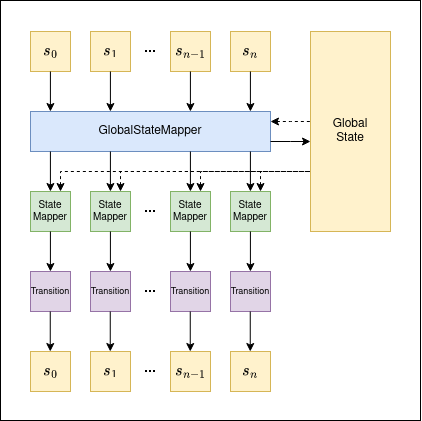

The diagram above was exported from draw.io. Its source (the exported page's mxGraphModel, read from the mxfile embedded in the PNG):
<mxGraphModel dx="1185" dy="631" grid="1" gridSize="10" guides="1" tooltips="1" connect="1" arrows="1" fold="1" page="1" pageScale="1" pageWidth="850" pageHeight="1100" math="1" shadow="0">
  <root>
    <mxCell id="0" />
    <mxCell id="1" parent="0" />
    <mxCell id="YVYFz0EZctCiSySOndIA-55" value="" style="rounded=0;whiteSpace=wrap;html=1;fontSize=14;" vertex="1" parent="1">
      <mxGeometry x="50" y="49" width="420" height="420" as="geometry" />
    </mxCell>
    <mxCell id="-BpngSzFvbR0t0T-C6_8-1" value="`s_0`" style="rounded=0;whiteSpace=wrap;html=1;fontSize=14;fillColor=#fff2cc;strokeColor=#d6b656;" parent="1" vertex="1">
      <mxGeometry x="80" y="80" width="40" height="40" as="geometry" />
    </mxCell>
    <mxCell id="YVYFz0EZctCiSySOndIA-1" value="&lt;div style=&quot;font-size: 14px;&quot;&gt;`s_1`&lt;/div&gt;" style="rounded=0;whiteSpace=wrap;html=1;fontSize=14;fillColor=#fff2cc;strokeColor=#d6b656;" vertex="1" parent="1">
      <mxGeometry x="140" y="80" width="40" height="40" as="geometry" />
    </mxCell>
    <mxCell id="YVYFz0EZctCiSySOndIA-2" value="&lt;div style=&quot;font-size: 14px;&quot;&gt;`s_{n-1}`&lt;/div&gt;" style="rounded=0;whiteSpace=wrap;html=1;fontSize=14;fillColor=#fff2cc;strokeColor=#d6b656;" vertex="1" parent="1">
      <mxGeometry x="220" y="80" width="40" height="40" as="geometry" />
    </mxCell>
    <mxCell id="YVYFz0EZctCiSySOndIA-3" value="&lt;div style=&quot;font-size: 14px;&quot;&gt;`s_{n}`&lt;/div&gt;" style="rounded=0;whiteSpace=wrap;html=1;fontSize=14;fillColor=#fff2cc;strokeColor=#d6b656;" vertex="1" parent="1">
      <mxGeometry x="280" y="80" width="40" height="40" as="geometry" />
    </mxCell>
    <mxCell id="YVYFz0EZctCiSySOndIA-4" value="" style="shape=image;html=1;verticalAlign=top;verticalLabelPosition=bottom;labelBackgroundColor=#ffffff;imageAspect=0;aspect=fixed;image=https://cdn4.iconfinder.com/data/icons/essential-app-1/16/dot-more-menu-hide-128.png;fontSize=14;fillColor=#fff2cc;strokeColor=#d6b656;" vertex="1" parent="1">
      <mxGeometry x="195" y="95" width="10" height="10" as="geometry" />
    </mxCell>
    <mxCell id="YVYFz0EZctCiSySOndIA-7" value="&lt;div style=&quot;font-size: 12px;&quot;&gt;Global&lt;/div&gt;&lt;div style=&quot;font-size: 12px;&quot;&gt;State&lt;br style=&quot;font-size: 12px;&quot;&gt;&lt;/div&gt;" style="rounded=0;whiteSpace=wrap;html=1;fontSize=12;fillColor=#fff2cc;strokeColor=#d6b656;" vertex="1" parent="1">
      <mxGeometry x="360" y="80" width="80" height="200" as="geometry" />
    </mxCell>
    <mxCell id="YVYFz0EZctCiSySOndIA-8" value="GlobalStateMapper" style="rounded=0;whiteSpace=wrap;html=1;fontSize=12;fillColor=#dae8fc;strokeColor=#6c8ebf;" vertex="1" parent="1">
      <mxGeometry x="80" y="160" width="240" height="40" as="geometry" />
    </mxCell>
    <mxCell id="YVYFz0EZctCiSySOndIA-10" value="&lt;div style=&quot;font-size: 10px;&quot;&gt;State&lt;/div&gt;&lt;div style=&quot;font-size: 10px;&quot;&gt;Mapper&lt;br style=&quot;font-size: 10px;&quot;&gt;&lt;/div&gt;" style="rounded=0;whiteSpace=wrap;html=1;fontSize=10;fillColor=#d5e8d4;strokeColor=#82b366;" vertex="1" parent="1">
      <mxGeometry x="80" y="240" width="40" height="40" as="geometry" />
    </mxCell>
    <mxCell id="YVYFz0EZctCiSySOndIA-11" value="&lt;div style=&quot;font-size: 10px;&quot;&gt;State&lt;/div&gt;&lt;div style=&quot;font-size: 10px;&quot;&gt;Mapper&lt;br style=&quot;font-size: 10px;&quot;&gt;&lt;/div&gt;" style="rounded=0;whiteSpace=wrap;html=1;fontSize=10;fillColor=#d5e8d4;strokeColor=#82b366;" vertex="1" parent="1">
      <mxGeometry x="140" y="240" width="40" height="40" as="geometry" />
    </mxCell>
    <mxCell id="YVYFz0EZctCiSySOndIA-12" value="&lt;div style=&quot;font-size: 10px;&quot;&gt;State&lt;/div&gt;&lt;div style=&quot;font-size: 10px;&quot;&gt;Mapper&lt;br style=&quot;font-size: 10px;&quot;&gt;&lt;/div&gt;" style="rounded=0;whiteSpace=wrap;html=1;fontSize=10;fillColor=#d5e8d4;strokeColor=#82b366;" vertex="1" parent="1">
      <mxGeometry x="220" y="240" width="40" height="40" as="geometry" />
    </mxCell>
    <mxCell id="YVYFz0EZctCiSySOndIA-13" value="&lt;div style=&quot;font-size: 10px;&quot;&gt;State&lt;/div&gt;&lt;div style=&quot;font-size: 10px;&quot;&gt;Mapper&lt;br style=&quot;font-size: 10px;&quot;&gt;&lt;/div&gt;" style="rounded=0;whiteSpace=wrap;html=1;fontSize=10;fillColor=#d5e8d4;strokeColor=#82b366;" vertex="1" parent="1">
      <mxGeometry x="280" y="240" width="40" height="40" as="geometry" />
    </mxCell>
    <mxCell id="YVYFz0EZctCiSySOndIA-14" value="Transition" style="rounded=0;whiteSpace=wrap;html=1;fontSize=9;fillColor=#e1d5e7;strokeColor=#9673a6;" vertex="1" parent="1">
      <mxGeometry x="80" y="320" width="40" height="40" as="geometry" />
    </mxCell>
    <mxCell id="YVYFz0EZctCiSySOndIA-15" value="Transition" style="rounded=0;whiteSpace=wrap;html=1;fontSize=9;fillColor=#e1d5e7;strokeColor=#9673a6;" vertex="1" parent="1">
      <mxGeometry x="140" y="320" width="40" height="40" as="geometry" />
    </mxCell>
    <mxCell id="YVYFz0EZctCiSySOndIA-16" value="Transition" style="rounded=0;whiteSpace=wrap;html=1;fontSize=9;fillColor=#e1d5e7;strokeColor=#9673a6;" vertex="1" parent="1">
      <mxGeometry x="220" y="320" width="40" height="40" as="geometry" />
    </mxCell>
    <mxCell id="YVYFz0EZctCiSySOndIA-17" value="Transition" style="rounded=0;whiteSpace=wrap;html=1;fontSize=9;fillColor=#e1d5e7;strokeColor=#9673a6;" vertex="1" parent="1">
      <mxGeometry x="280" y="320" width="40" height="40" as="geometry" />
    </mxCell>
    <mxCell id="YVYFz0EZctCiSySOndIA-25" value="" style="endArrow=classic;html=1;rounded=0;fontSize=9;" edge="1" parent="1">
      <mxGeometry width="50" height="50" relative="1" as="geometry">
        <mxPoint x="99.92000000000002" y="120" as="sourcePoint" />
        <mxPoint x="99.92" y="160" as="targetPoint" />
      </mxGeometry>
    </mxCell>
    <mxCell id="YVYFz0EZctCiSySOndIA-26" value="" style="endArrow=classic;html=1;rounded=0;fontSize=9;" edge="1" parent="1">
      <mxGeometry width="50" height="50" relative="1" as="geometry">
        <mxPoint x="159.92000000000002" y="120" as="sourcePoint" />
        <mxPoint x="159.92000000000002" y="160" as="targetPoint" />
      </mxGeometry>
    </mxCell>
    <mxCell id="YVYFz0EZctCiSySOndIA-27" value="" style="endArrow=classic;html=1;rounded=0;fontSize=9;" edge="1" parent="1">
      <mxGeometry width="50" height="50" relative="1" as="geometry">
        <mxPoint x="239.92000000000002" y="120" as="sourcePoint" />
        <mxPoint x="239.92000000000002" y="160" as="targetPoint" />
      </mxGeometry>
    </mxCell>
    <mxCell id="YVYFz0EZctCiSySOndIA-28" value="" style="endArrow=classic;html=1;rounded=0;fontSize=9;" edge="1" parent="1">
      <mxGeometry width="50" height="50" relative="1" as="geometry">
        <mxPoint x="299.92" y="120" as="sourcePoint" />
        <mxPoint x="299.92" y="160" as="targetPoint" />
      </mxGeometry>
    </mxCell>
    <mxCell id="YVYFz0EZctCiSySOndIA-29" value="" style="endArrow=classic;html=1;rounded=0;fontSize=9;" edge="1" parent="1">
      <mxGeometry width="50" height="50" relative="1" as="geometry">
        <mxPoint x="99.92000000000002" y="200" as="sourcePoint" />
        <mxPoint x="99.92000000000002" y="240" as="targetPoint" />
      </mxGeometry>
    </mxCell>
    <mxCell id="YVYFz0EZctCiSySOndIA-30" value="" style="endArrow=classic;html=1;rounded=0;fontSize=9;" edge="1" parent="1">
      <mxGeometry width="50" height="50" relative="1" as="geometry">
        <mxPoint x="159.92000000000002" y="200" as="sourcePoint" />
        <mxPoint x="159.92000000000002" y="240" as="targetPoint" />
      </mxGeometry>
    </mxCell>
    <mxCell id="YVYFz0EZctCiSySOndIA-31" value="" style="endArrow=classic;html=1;rounded=0;fontSize=9;" edge="1" parent="1">
      <mxGeometry width="50" height="50" relative="1" as="geometry">
        <mxPoint x="239.92000000000002" y="200" as="sourcePoint" />
        <mxPoint x="239.92000000000002" y="240" as="targetPoint" />
      </mxGeometry>
    </mxCell>
    <mxCell id="YVYFz0EZctCiSySOndIA-32" value="" style="endArrow=classic;html=1;rounded=0;fontSize=9;" edge="1" parent="1">
      <mxGeometry width="50" height="50" relative="1" as="geometry">
        <mxPoint x="299.92" y="200" as="sourcePoint" />
        <mxPoint x="299.92" y="240" as="targetPoint" />
      </mxGeometry>
    </mxCell>
    <mxCell id="YVYFz0EZctCiSySOndIA-33" value="" style="endArrow=classic;html=1;rounded=0;fontSize=9;" edge="1" parent="1">
      <mxGeometry width="50" height="50" relative="1" as="geometry">
        <mxPoint x="99.92000000000002" y="280" as="sourcePoint" />
        <mxPoint x="99.92000000000002" y="320" as="targetPoint" />
      </mxGeometry>
    </mxCell>
    <mxCell id="YVYFz0EZctCiSySOndIA-34" value="" style="endArrow=classic;html=1;rounded=0;fontSize=9;" edge="1" parent="1">
      <mxGeometry width="50" height="50" relative="1" as="geometry">
        <mxPoint x="159.92000000000002" y="279.99999999999994" as="sourcePoint" />
        <mxPoint x="159.92000000000002" y="319.99999999999994" as="targetPoint" />
      </mxGeometry>
    </mxCell>
    <mxCell id="YVYFz0EZctCiSySOndIA-35" value="" style="endArrow=classic;html=1;rounded=0;fontSize=9;" edge="1" parent="1">
      <mxGeometry width="50" height="50" relative="1" as="geometry">
        <mxPoint x="239.92000000000002" y="279.99999999999994" as="sourcePoint" />
        <mxPoint x="239.92000000000002" y="319.99999999999994" as="targetPoint" />
      </mxGeometry>
    </mxCell>
    <mxCell id="YVYFz0EZctCiSySOndIA-36" value="" style="endArrow=classic;html=1;rounded=0;fontSize=9;" edge="1" parent="1">
      <mxGeometry width="50" height="50" relative="1" as="geometry">
        <mxPoint x="299.92" y="279.99999999999994" as="sourcePoint" />
        <mxPoint x="299.92" y="319.99999999999994" as="targetPoint" />
      </mxGeometry>
    </mxCell>
    <mxCell id="YVYFz0EZctCiSySOndIA-37" value="`s_0`" style="rounded=0;whiteSpace=wrap;html=1;fontSize=14;fillColor=#fff2cc;strokeColor=#d6b656;" vertex="1" parent="1">
      <mxGeometry x="80" y="400" width="40" height="40" as="geometry" />
    </mxCell>
    <mxCell id="YVYFz0EZctCiSySOndIA-38" value="&lt;div style=&quot;font-size: 14px;&quot;&gt;`s_1`&lt;/div&gt;" style="rounded=0;whiteSpace=wrap;html=1;fontSize=14;fillColor=#fff2cc;strokeColor=#d6b656;" vertex="1" parent="1">
      <mxGeometry x="140" y="400" width="40" height="40" as="geometry" />
    </mxCell>
    <mxCell id="YVYFz0EZctCiSySOndIA-39" value="&lt;div style=&quot;font-size: 14px;&quot;&gt;`s_{n-1}`&lt;/div&gt;" style="rounded=0;whiteSpace=wrap;html=1;fontSize=14;fillColor=#fff2cc;strokeColor=#d6b656;" vertex="1" parent="1">
      <mxGeometry x="220" y="400" width="40" height="40" as="geometry" />
    </mxCell>
    <mxCell id="YVYFz0EZctCiSySOndIA-40" value="&lt;div style=&quot;font-size: 14px;&quot;&gt;`s_{n}`&lt;/div&gt;" style="rounded=0;whiteSpace=wrap;html=1;fontSize=14;fillColor=#fff2cc;strokeColor=#d6b656;" vertex="1" parent="1">
      <mxGeometry x="280" y="400" width="40" height="40" as="geometry" />
    </mxCell>
    <mxCell id="YVYFz0EZctCiSySOndIA-41" value="" style="shape=image;html=1;verticalAlign=top;verticalLabelPosition=bottom;labelBackgroundColor=#ffffff;imageAspect=0;aspect=fixed;image=https://cdn4.iconfinder.com/data/icons/essential-app-1/16/dot-more-menu-hide-128.png;fontSize=14;fillColor=#fff2cc;strokeColor=#d6b656;" vertex="1" parent="1">
      <mxGeometry x="195" y="415" width="10" height="10" as="geometry" />
    </mxCell>
    <mxCell id="YVYFz0EZctCiSySOndIA-42" value="" style="endArrow=classic;html=1;rounded=0;fontSize=9;" edge="1" parent="1">
      <mxGeometry width="50" height="50" relative="1" as="geometry">
        <mxPoint x="99.76000000000008" y="360" as="sourcePoint" />
        <mxPoint x="99.76000000000008" y="400" as="targetPoint" />
      </mxGeometry>
    </mxCell>
    <mxCell id="YVYFz0EZctCiSySOndIA-43" value="" style="endArrow=classic;html=1;rounded=0;fontSize=9;" edge="1" parent="1">
      <mxGeometry width="50" height="50" relative="1" as="geometry">
        <mxPoint x="159.76000000000008" y="360" as="sourcePoint" />
        <mxPoint x="159.76000000000008" y="400" as="targetPoint" />
      </mxGeometry>
    </mxCell>
    <mxCell id="YVYFz0EZctCiSySOndIA-44" value="" style="endArrow=classic;html=1;rounded=0;fontSize=9;" edge="1" parent="1">
      <mxGeometry width="50" height="50" relative="1" as="geometry">
        <mxPoint x="239.76000000000008" y="360" as="sourcePoint" />
        <mxPoint x="239.76000000000008" y="400" as="targetPoint" />
      </mxGeometry>
    </mxCell>
    <mxCell id="YVYFz0EZctCiSySOndIA-45" value="" style="endArrow=classic;html=1;rounded=0;fontSize=9;" edge="1" parent="1">
      <mxGeometry width="50" height="50" relative="1" as="geometry">
        <mxPoint x="299.76000000000005" y="360" as="sourcePoint" />
        <mxPoint x="299.76000000000005" y="400" as="targetPoint" />
      </mxGeometry>
    </mxCell>
    <mxCell id="YVYFz0EZctCiSySOndIA-46" value="" style="shape=image;html=1;verticalAlign=top;verticalLabelPosition=bottom;labelBackgroundColor=#ffffff;imageAspect=0;aspect=fixed;image=https://cdn4.iconfinder.com/data/icons/essential-app-1/16/dot-more-menu-hide-128.png;fontSize=16;fillColor=#fff2cc;strokeColor=#d6b656;" vertex="1" parent="1">
      <mxGeometry x="195" y="255" width="10" height="10" as="geometry" />
    </mxCell>
    <mxCell id="YVYFz0EZctCiSySOndIA-47" value="" style="shape=image;html=1;verticalAlign=top;verticalLabelPosition=bottom;labelBackgroundColor=#ffffff;imageAspect=0;aspect=fixed;image=https://cdn4.iconfinder.com/data/icons/essential-app-1/16/dot-more-menu-hide-128.png;fontSize=16;fillColor=#fff2cc;strokeColor=#d6b656;" vertex="1" parent="1">
      <mxGeometry x="195" y="335" width="10" height="10" as="geometry" />
    </mxCell>
    <mxCell id="YVYFz0EZctCiSySOndIA-49" value="" style="endArrow=classic;html=1;rounded=0;fontSize=9;" edge="1" parent="1">
      <mxGeometry width="50" height="50" relative="1" as="geometry">
        <mxPoint x="320" y="190" as="sourcePoint" />
        <mxPoint x="360" y="190" as="targetPoint" />
        <Array as="points">
          <mxPoint x="340" y="190" />
        </Array>
      </mxGeometry>
    </mxCell>
    <mxCell id="YVYFz0EZctCiSySOndIA-50" value="" style="endArrow=none;html=1;rounded=0;fontSize=9;startArrow=classic;startFill=1;endFill=0;dashed=1;" edge="1" parent="1">
      <mxGeometry width="50" height="50" relative="1" as="geometry">
        <mxPoint x="320" y="170" as="sourcePoint" />
        <mxPoint x="360" y="170" as="targetPoint" />
        <Array as="points">
          <mxPoint x="340" y="170" />
        </Array>
      </mxGeometry>
    </mxCell>
    <mxCell id="YVYFz0EZctCiSySOndIA-51" value="" style="endArrow=none;html=1;rounded=0;fontSize=9;startArrow=classic;startFill=1;endFill=0;edgeStyle=orthogonalEdgeStyle;exitX=0.75;exitY=0;exitDx=0;exitDy=0;dashed=1;" edge="1" parent="1" source="YVYFz0EZctCiSySOndIA-13">
      <mxGeometry width="50" height="50" relative="1" as="geometry">
        <mxPoint x="310" y="230" as="sourcePoint" />
        <mxPoint x="360" y="220" as="targetPoint" />
        <Array as="points">
          <mxPoint x="310" y="220" />
        </Array>
      </mxGeometry>
    </mxCell>
    <mxCell id="YVYFz0EZctCiSySOndIA-52" value="" style="endArrow=none;html=1;rounded=0;fontSize=9;startArrow=classic;startFill=1;endFill=0;edgeStyle=orthogonalEdgeStyle;exitX=0.75;exitY=0;exitDx=0;exitDy=0;dashed=1;" edge="1" parent="1" source="YVYFz0EZctCiSySOndIA-12">
      <mxGeometry width="50" height="50" relative="1" as="geometry">
        <mxPoint x="309.9999999999999" y="240" as="sourcePoint" />
        <mxPoint x="359.9999999999999" y="220" as="targetPoint" />
        <Array as="points">
          <mxPoint x="250" y="220" />
        </Array>
      </mxGeometry>
    </mxCell>
    <mxCell id="YVYFz0EZctCiSySOndIA-53" value="" style="endArrow=none;html=1;rounded=0;fontSize=9;startArrow=classic;startFill=1;endFill=0;edgeStyle=orthogonalEdgeStyle;exitX=0.75;exitY=0;exitDx=0;exitDy=0;dashed=1;" edge="1" parent="1" source="YVYFz0EZctCiSySOndIA-11">
      <mxGeometry width="50" height="50" relative="1" as="geometry">
        <mxPoint x="309.9999999999999" y="240" as="sourcePoint" />
        <mxPoint x="359.9999999999999" y="220" as="targetPoint" />
        <Array as="points">
          <mxPoint x="170" y="220" />
        </Array>
      </mxGeometry>
    </mxCell>
    <mxCell id="YVYFz0EZctCiSySOndIA-54" value="" style="endArrow=none;html=1;rounded=0;fontSize=9;startArrow=classic;startFill=1;endFill=0;edgeStyle=orthogonalEdgeStyle;exitX=0.75;exitY=0;exitDx=0;exitDy=0;dashed=1;" edge="1" parent="1" source="YVYFz0EZctCiSySOndIA-10">
      <mxGeometry width="50" height="50" relative="1" as="geometry">
        <mxPoint x="309.9999999999999" y="240" as="sourcePoint" />
        <mxPoint x="359.9999999999999" y="220" as="targetPoint" />
        <Array as="points">
          <mxPoint x="110" y="220" />
        </Array>
      </mxGeometry>
    </mxCell>
  </root>
</mxGraphModel>